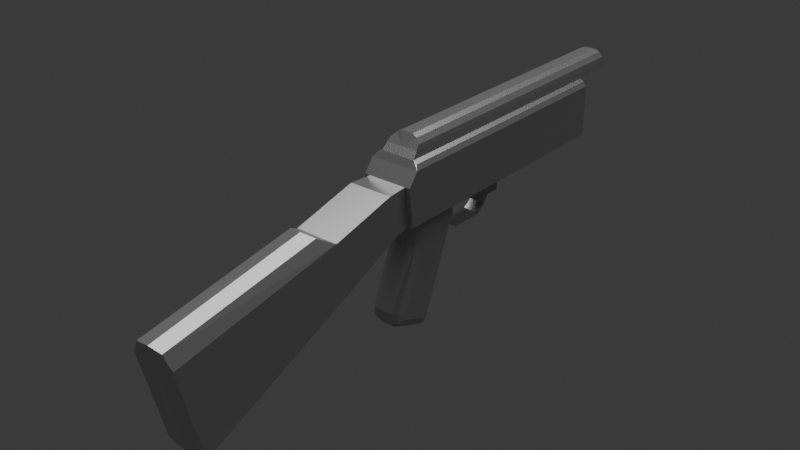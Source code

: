 # Source: mox47_7.blend  (saved by Blender 4.2.66; exported with 4.5.12 LTS)
import bpy
from mathutils import Matrix  # noqa: F401  (used for matrix-valued properties, if any)

bpy.ops.wm.read_factory_settings(use_empty=True)
scene = bpy.context.scene
scene.name = 'Scene'

# ---- collections
col_collection = bpy.data.collections.new('Collection'); scene.collection.children.link(col_collection)
col_2 = bpy.data.collections.new('コレクション 2'); scene.collection.children.link(col_2)

# ---- materials (node trees are filled in below, after node groups)
mat_material = bpy.data.materials.new('Material')

# ---- material node trees
mat_material.use_nodes = True; mat_material.node_tree.nodes.clear()
_N = mat_material.node_tree.nodes; _L = mat_material.node_tree.links
n0 = _N.new('ShaderNodeBsdfPrincipled'); n0.name = 'Principled BSDF'; n0.location = (10, 300)
n0.inputs[0].default_value = (0.3845, 0.3845, 0.3845, 1.0)
n0.inputs[1].default_value = 0.8
n0.inputs[2].default_value = 0.2222
n0.inputs[3].default_value = 1.0
n1 = _N.new('ShaderNodeOutputMaterial'); n1.name = 'Material Output'; n1.location = (300, 300)
_L.new(n0.outputs[0], n1.inputs[0])
n1.is_active_output = True

# ---- world
world_world = bpy.data.worlds.new('World'); scene.world = world_world
world_world.use_nodes = True; world_world.node_tree.nodes.clear()
_N = world_world.node_tree.nodes; _L = world_world.node_tree.links
n0 = _N.new('ShaderNodeOutputWorld'); n0.name = 'World Output'; n0.location = (300, 300)
n1 = _N.new('ShaderNodeBackground'); n1.name = 'Background'; n1.location = (10, 300)
n1.inputs[0].default_value = (0.05088, 0.05088, 0.05088, 1.0)
_L.new(n1.outputs[0], n0.inputs[0])
n0.is_active_output = True
world_world.color = (0.05088, 0.05088, 0.05088)
world_world.sun_shadow_jitter_overblur = 0.0

# ---- lights
light_sun = bpy.data.lights.new('Sun', 'SUN')
light_sun.angle = 1.571
light_sun.energy = 4.0

# ---- meshes
me_cube_003 = bpy.data.meshes.new('Cube.003')
me_cube_003.from_pydata([(0.0, -0.12, -0.03), (0.0, 0.066, 0.04), (0.0, 0.066, -0.03), (0.0, -0.167, 0.04), (-0.018, 0.066, -0.03), (-0.016, 0.066, 0.024), (0.0, 0.066, 0.024), (0.0, -0.12, 0.04), (-0.023, -0.188, -0.03), (-0.023, 0.066, -0.03), (-0.023, -0.12, -0.03), (-0.023, -0.192, 0.006), (-0.023, -0.12, 0.006), (-0.023, 0.066, 0.006), (0.0, 0.066, 0.006), (-0.018, 0.066, 0.006), (0.0, 0.108, 0.04), (-0.016, 0.108, 0.024), (0.0, 0.108, 0.024), (0.0, -0.046, -0.03), (0.0, -0.046, 0.04), (-0.018, -0.046, -0.03), (-0.023, -0.046, -0.03), (-0.023, -0.046, 0.006), (0.0, 0.023, -0.03), (-0.018, 0.023, -0.03), (-0.023, 0.023, -0.03), (0.0, 0.023, 0.04), (-0.023, 0.023, 0.006), (0.0, -0.046, 0.0), (-0.013, -0.046, 0.0), (0.0, 0.023, 0.0), (-0.013, 0.023, 0.0), (-0.018, -0.188, -0.03), (-0.018, -0.192, 0.006), (0.0, -0.188, -0.03), (0.0, -0.192, 0.006), (0.0, -0.43, -0.04), (0.0, -0.41, -0.128), (-0.02, -0.41, -0.124), (-0.02, -0.43, -0.04), (-0.02, -0.266, -0.06), (-0.02, -0.273, -0.01), (0.0, -0.266, -0.064), (0.0, -0.273, -0.01), (0.0, -0.433, -0.026), (0.0, -0.29, 0.0), (-0.013, -0.432, -0.028), (-0.013, -0.287, -0.002), (0.0, -0.212, 0.006), (0.0, -0.205, -0.036), (-0.02, -0.205, -0.032), (-0.02, -0.212, 0.006), (-0.015, 0.066, 0.03), (-0.015, -0.12, 0.03), (-0.016, -0.12, 0.024), (-0.015, 0.108, 0.03), (-0.015, -0.046, 0.03), (-0.016, -0.046, 0.024), (-0.015, 0.023, 0.03), (-0.016, 0.023, 0.024), (-0.014, 0.066, 0.034), (-0.014, -0.12, 0.034), (-0.014, 0.108, 0.034), (-0.014, -0.046, 0.034), (-0.014, 0.023, 0.034), (-0.01, 0.066, 0.038), (-0.005, 0.066, 0.04), (-0.005, -0.12, 0.04), (-0.01, -0.12, 0.038), (-0.01, 0.108, 0.038), (-0.005, 0.108, 0.04), (-0.005, -0.046, 0.04), (-0.01, -0.046, 0.038), (-0.005, 0.023, 0.04), (-0.01, 0.023, 0.038), (0.0, 0.108, 0.03), (0.0, -0.179, -0.03), (0.0, -0.12, -0.044), (0.0, -0.179, -0.04), (0.0, -0.125, -0.056), (-0.007, -0.125, -0.056), (0.0, -0.175, -0.056), (0.0, -0.196, -0.112), (0.0, -0.192, -0.126), (0.0, -0.196, -0.121), (0.0, -0.166, -0.136), (0.0, -0.154, -0.128), (0.0, -0.159, -0.135), (-0.015, -0.165, -0.056), (-0.007, -0.175, -0.056), (-0.013, -0.172, -0.056), (-0.015, -0.134, -0.056), (-0.013, -0.128, -0.056), (-0.015, -0.187, -0.119), (-0.007, -0.192, -0.126), (-0.013, -0.19, -0.124), (-0.015, -0.188, -0.114), (-0.007, -0.196, -0.112), (-0.013, -0.194, -0.112), (-0.015, -0.188, -0.118), (-0.007, -0.196, -0.121), (-0.013, -0.194, -0.12), (-0.015, -0.162, -0.124), (-0.007, -0.154, -0.128), (-0.013, -0.156, -0.127), (-0.015, -0.165, -0.127), (-0.007, -0.166, -0.136), (-0.013, -0.166, -0.133), (-0.015, -0.164, -0.127), (-0.007, -0.159, -0.135), (-0.013, -0.16, -0.133), (0.0, -0.122, -0.049), (0.0, -0.177, -0.049), (0.0, -0.069, -0.03), (0.0, -0.069, -0.05), (0.0, -0.05, -0.03), (0.0, -0.05, -0.05), (-0.007, -0.069, -0.05), (-0.007, -0.05, -0.03), (-0.007, -0.05, -0.05), (-0.007, -0.094, -0.064), (-0.007, -0.079, -0.062), (-0.007, -0.078, -0.064), (-0.007, -0.07, -0.056), (-0.007, -0.068, -0.057), (-0.007, -0.064, -0.05), (-0.007, -0.094, -0.062), (-0.007, -0.109, -0.062), (-0.007, -0.11, -0.064), (-0.007, -0.118, -0.056), (-0.007, -0.12, -0.057), (-0.007, -0.122, -0.049), (0.0, -0.094, -0.064), (0.0, -0.079, -0.062), (0.0, -0.078, -0.064), (0.0, -0.07, -0.056), (0.0, -0.068, -0.057), (0.0, -0.064, -0.05), (0.0, -0.094, -0.062), (0.0, -0.109, -0.062), (0.0, -0.11, -0.064), (0.0, -0.118, -0.056), (0.0, -0.12, -0.057), (0.0, -0.069, -0.048), (0.0, -0.05, -0.048), (-0.007, -0.069, -0.048), (-0.007, -0.05, -0.048), (0.0, -0.055, -0.05), (-0.007, -0.055, -0.05), (-0.007, -0.064, -0.048), (-0.007, -0.055, -0.048), (-0.007, -0.069, -0.03), (-0.007, -0.055, -0.034), (-0.007, -0.064, -0.034), (-0.02, 0.066, 0.022), (-0.023, 0.066, 0.018), (-0.02, -0.12, 0.022), (-0.023, -0.12, 0.018), (0.0, 0.066, 0.018), (-0.016, 0.066, 0.018), (-0.02, -0.046, 0.022), (-0.023, -0.046, 0.018), (-0.023, 0.023, 0.018), (-0.02, 0.023, 0.022), (-0.02, -0.18, 0.022), (-0.016, -0.179, 0.024), (-0.023, -0.183, 0.018), (0.0, -0.179, 0.024), (-0.016, -0.183, 0.018), (0.0, -0.183, 0.018), (-0.005, -0.167, 0.04), (0.0, -0.174, 0.03), (-0.015, -0.174, 0.03), (-0.014, -0.171, 0.034), (-0.01, -0.168, 0.038), (-0.005, -0.171, 0.034), (-0.015, -0.169, -0.03), (-0.007, -0.179, -0.03), (-0.013, -0.176, -0.03), (-0.015, -0.169, -0.04), (-0.007, -0.179, -0.04), (-0.013, -0.176, -0.04), (-0.007, -0.177, -0.049), (-0.013, -0.125, -0.049), (-0.013, -0.173, -0.049), (-0.009, -0.12, -0.03), (-0.015, -0.128, -0.03), (-0.018, -0.12, -0.03), (-0.013, -0.123, -0.03), (-0.015, -0.128, -0.044), (-0.009, -0.12, -0.044), (-0.015, -0.167, -0.049), (-0.015, -0.13, -0.049), (-0.013, -0.123, -0.044)], [(136, 137)], [(8, 10, 188, 33), (157, 158, 167, 165), (26, 9, 4, 25), (187, 188, 186, 189), (6, 5, 17, 18), (53, 61, 63, 56), (163, 156, 13, 28), (158, 162, 23, 12), (65, 61, 53, 59), (64, 62, 69, 73), (156, 160, 15, 13), (13, 15, 4, 9), (14, 15, 160, 159), (22, 10, 12, 23), (2, 4, 15, 14), (62, 64, 57, 54), (26, 22, 23, 28), (55, 58, 161, 157), (21, 25, 32, 30), (188, 21, 119, 152, 186), (4, 2, 24, 25), (9, 26, 28, 13), (58, 60, 164, 161), (64, 65, 59, 57), (22, 26, 25, 21), (32, 31, 29, 30), (19, 21, 30, 29), (25, 24, 31, 32), (42, 41, 39, 40), (39, 38, 37, 40), (41, 43, 38, 39), (44, 42, 48, 46), (49, 52, 42, 44), (51, 50, 43, 41), (52, 51, 41, 42), (46, 48, 47, 45), (40, 37, 45, 47), (47, 48, 42, 40), (11, 8, 33, 34), (34, 33, 51, 52), (33, 35, 50, 51), (36, 34, 52, 49), (186, 152, 114, 0), (54, 173, 174, 62), (156, 155, 5, 160), (65, 64, 73, 75), (60, 58, 57, 59), (58, 55, 54, 57), (53, 56, 17, 5), (5, 60, 59, 53), (27, 1, 67, 74), (171, 3, 7, 68), (7, 20, 72, 68), (20, 27, 74, 72), (63, 61, 66, 70), (67, 1, 16, 71), (67, 71, 70, 66), (68, 72, 73, 69), (72, 74, 75, 73), (74, 67, 66, 75), (61, 65, 75, 66), (162, 163, 28, 23), (18, 17, 56, 76), (63, 70, 71, 16, 76, 56), (89, 192, 193, 92), (77, 178, 181, 79), (79, 181, 183, 113), (8, 11, 12, 10), (97, 106, 94, 100), (33, 177, 179, 178), (91, 90, 183, 185), (193, 192, 180, 190), (85, 101, 95, 84), (158, 12, 11, 167), (88, 110, 104, 87), (86, 84, 95, 107), (86, 107, 110, 88), (83, 98, 101, 85), (97, 100, 102, 99), (99, 102, 101, 98), (100, 94, 96, 102), (102, 96, 95, 101), (106, 109, 111, 108), (108, 111, 110, 107), (109, 103, 105, 111), (111, 105, 104, 110), (94, 106, 108, 96), (96, 108, 107, 95), (104, 81, 80, 87), (89, 97, 99, 91), (91, 99, 98, 90), (81, 104, 105, 93), (93, 105, 103, 92), (113, 183, 90, 82), (97, 103, 109, 106), (82, 90, 98, 83), (132, 184, 194, 191), (78, 112, 132, 191), (144, 146, 118, 115), (148, 149, 120, 117), (145, 147, 119, 116), (177, 187, 190, 180), (19, 116, 119, 21), (127, 122, 123, 121), (122, 124, 125, 123), (124, 118, 126, 125), (127, 121, 129, 128), (128, 129, 131, 130), (126, 138, 137, 125), (127, 128, 140, 139), (123, 135, 133, 121), (122, 134, 136, 124), (127, 139, 134, 122), (128, 130, 142, 140), (129, 121, 133, 141), (125, 137, 135, 123), (131, 129, 141, 143), (124, 136, 115, 118), (130, 132, 112, 142), (117, 120, 147, 145), (114, 152, 146, 144), (152, 154, 150, 146), (138, 126, 149, 148), (146, 150, 126, 118), (150, 151, 149, 126), (151, 147, 120, 149), (152, 119, 153, 154), (119, 147, 151, 153), (151, 150, 154, 153), (80, 81, 131, 143), (130, 131, 81, 132), (93, 92, 193, 184), (55, 166, 173, 54), (164, 155, 156, 163), (159, 160, 5, 6), (157, 161, 162, 158), (161, 164, 163, 162), (60, 5, 155, 164), (69, 175, 171, 68), (167, 169, 166, 165), (34, 169, 167, 11), (168, 166, 169, 170), (36, 170, 169, 34), (166, 168, 172, 173), (62, 174, 175, 69), (165, 166, 55, 157), (35, 33, 178, 77), (172, 176, 174, 173), (171, 176, 172, 3), (176, 171, 175, 174), (33, 188, 187, 177), (89, 91, 185, 192), (181, 178, 179, 182), (182, 179, 177, 180), (182, 185, 183, 181), (10, 22, 21, 188), (81, 93, 184, 132), (186, 191, 194, 189), (189, 194, 190, 187), (186, 0, 78, 191), (192, 185, 182, 180), (184, 193, 190, 194), (89, 92, 103, 97)])
_uv = me_cube_003.uv_layers.new(name='UVMap')
_uv.uv.foreach_set('vector', [0.2063, 0.07507, 0.1637, 0.2452, 0.1496, 0.2427, 0.1956, 0.06439, 0.3287, 0.2617, 0.3137, 0.2609, 0.3191, 0.08409, 0.3326, 0.09045, 0.1393, 0.7031, 0.1734, 0.8089, 0.1656, 0.8175, 0.123, 0.7063, 0.1471, 0.2193, 0.1496, 0.2427, 0.1248, 0.2374, 0.138, 0.2315, 0.294, 0.9127, 0.3161, 0.8477, 0.362, 0.9545, 0.3677, 0.9999, 0.337, 0.8448, 0.3501, 0.843, 0.3797, 0.9502, 0.371, 0.9526, 0.2928, 0.7021, 0.2857, 0.83, 0.2521, 0.8272, 0.2542, 0.7012, 0.3137, 0.2609, 0.2976, 0.4872, 0.2593, 0.4852, 0.2774, 0.2583, 0.3524, 0.7039, 0.3501, 0.843, 0.337, 0.8448, 0.3396, 0.7036, 0.3587, 0.49, 0.372, 0.2635, 0.3892, 0.2641, 0.3762, 0.4908, 0.2857, 0.83, 0.2892, 0.8513, 0.2497, 0.8428, 0.2521, 0.8272, 0.2521, 0.8272, 0.2497, 0.8428, 0.1656, 0.8175, 0.1734, 0.8089, 0.2367, 0.8964, 0.2497, 0.8428, 0.2892, 0.8513, 0.2741, 0.9065, 0.1337, 0.4756, 0.1637, 0.2452, 0.2774, 0.2583, 0.2593, 0.4852, 0.1338, 0.8543, 0.1656, 0.8175, 0.2497, 0.8428, 0.2367, 0.8964, 0.372, 0.2635, 0.3587, 0.49, 0.3459, 0.4895, 0.3595, 0.263, 0.1393, 0.7031, 0.1337, 0.4756, 0.2593, 0.4852, 0.2542, 0.7012, 0.3415, 0.2623, 0.3271, 0.4886, 0.3132, 0.4879, 0.3287, 0.2617, 0.1173, 0.4746, 0.123, 0.7063, 0.03708, 0.6622, 0.04382, 0.5206, 0.1496, 0.2427, 0.1173, 0.4746, 0.0841, 0.4428, 0.09796, 0.3841, 0.1248, 0.2374, 0.1656, 0.8175, 0.1338, 0.8543, 0.07021, 0.7489, 0.123, 0.7063, 0.1734, 0.8089, 0.1393, 0.7031, 0.2542, 0.7012, 0.2521, 0.8272, 0.3271, 0.4886, 0.3207, 0.703, 0.3087, 0.7026, 0.3132, 0.4879, 0.3587, 0.49, 0.3524, 0.7039, 0.3396, 0.7036, 0.3459, 0.4895, 0.1337, 0.4756, 0.1393, 0.7031, 0.123, 0.7063, 0.1173, 0.4746, 0.03708, 0.6622, 6.491e-05, 0.6755, 0.01514, 0.5097, 0.04382, 0.5206, 0.06038, 0.4435, 0.1173, 0.4746, 0.04382, 0.5206, 0.01514, 0.5097, 0.123, 0.7063, 0.07021, 0.7489, 6.491e-05, 0.6755, 0.03708, 0.6622, 0.5729, 0.3015, 0.4835, 0.2825, 0.4845, 0.06157, 0.5802, 0.0623, 0.4845, 0.06157, 0.4586, 0.03862, 0.5949, 0.02853, 0.5802, 0.0623, 0.4835, 0.2825, 0.4457, 0.2792, 0.4586, 0.03862, 0.4845, 0.06157, 0.6097, 0.3106, 0.5729, 0.3015, 0.5945, 0.2781, 0.6176, 0.276, 0.5865, 0.4232, 0.5528, 0.4135, 0.5729, 0.3015, 0.6097, 0.3106, 0.486, 0.404, 0.4489, 0.4014, 0.4457, 0.2792, 0.4835, 0.2825, 0.5528, 0.4135, 0.486, 0.404, 0.4835, 0.2825, 0.5729, 0.3015, 0.6176, 0.276, 0.5945, 0.2781, 0.6004, 0.06187, 0.6206, 0.05016, 0.5802, 0.0623, 0.5949, 0.02853, 0.6206, 0.05016, 0.6004, 0.06187, 0.6004, 0.06187, 0.5945, 0.2781, 0.5729, 0.3015, 0.5802, 0.0623, 0.2884, 0.06176, 0.2063, 0.07507, 0.1956, 0.06439, 0.293, 0.04449, 0.5444, 0.4473, 0.4806, 0.4348, 0.486, 0.404, 0.5528, 0.4135, 0.4806, 0.4348, 0.4481, 0.434, 0.4489, 0.4014, 0.486, 0.404, 0.5752, 0.4575, 0.5444, 0.4473, 0.5528, 0.4135, 0.5865, 0.4232, 0.1248, 0.2374, 0.09796, 0.3841, 0.07771, 0.3812, 0.0988, 0.2337, 0.3595, 0.263, 0.3629, 0.1079, 0.374, 0.1181, 0.372, 0.2635, 0.2857, 0.83, 0.3003, 0.8351, 0.3161, 0.8477, 0.2892, 0.8513, 0.3524, 0.7039, 0.3587, 0.49, 0.3762, 0.4908, 0.37, 0.7043, 0.3207, 0.703, 0.3271, 0.4886, 0.3459, 0.4895, 0.3396, 0.7036, 0.3271, 0.4886, 0.3415, 0.2623, 0.3595, 0.263, 0.3459, 0.4895, 0.337, 0.8448, 0.371, 0.9526, 0.362, 0.9545, 0.3161, 0.8477, 0.3161, 0.8477, 0.3207, 0.703, 0.3396, 0.7036, 0.337, 0.8448, 0.4022, 0.7049, 0.4011, 0.838, 0.3857, 0.8393, 0.3867, 0.7046, 0.4047, 0.1262, 0.4203, 0.1222, 0.421, 0.2649, 0.4058, 0.2646, 0.421, 0.2649, 0.4082, 0.4922, 0.3928, 0.4915, 0.4058, 0.2646, 0.4082, 0.4922, 0.4022, 0.7049, 0.3867, 0.7046, 0.3928, 0.4915, 0.3797, 0.9502, 0.3501, 0.843, 0.3686, 0.8409, 0.3917, 0.9502, 0.3857, 0.8393, 0.4011, 0.838, 0.421, 0.9602, 0.4056, 0.9531, 0.3857, 0.8393, 0.4056, 0.9531, 0.3917, 0.9502, 0.3686, 0.8409, 0.4058, 0.2646, 0.3928, 0.4915, 0.3762, 0.4908, 0.3892, 0.2641, 0.3928, 0.4915, 0.3867, 0.7046, 0.37, 0.7043, 0.3762, 0.4908, 0.3867, 0.7046, 0.3857, 0.8393, 0.3686, 0.8409, 0.37, 0.7043, 0.3501, 0.843, 0.3524, 0.7039, 0.37, 0.7043, 0.3686, 0.8409, 0.2976, 0.4872, 0.2928, 0.7021, 0.2542, 0.7012, 0.2593, 0.4852, 0.3677, 0.9999, 0.362, 0.9545, 0.371, 0.9526, 0.3907, 0.9916, 0.3797, 0.9502, 0.3917, 0.9502, 0.4056, 0.9531, 0.421, 0.9602, 0.3907, 0.9916, 0.371, 0.9526, 0.8578, 0.4095, 0.8695, 0.4428, 0.6857, 0.4571, 0.701, 0.4213, 0.9837, 0.5244, 0.9504, 0.5285, 0.9451, 0.4816, 0.9778, 0.4769, 0.9778, 0.4769, 0.9451, 0.4816, 0.9365, 0.4384, 0.9705, 0.433, 0.2063, 0.07507, 0.2884, 0.06176, 0.2774, 0.2583, 0.1637, 0.2452, 0.8963, 0.1211, 0.8037, 0.08989, 0.8886, 0.1035, 0.893, 0.1064, 0.1956, 0.06439, 0.1749, 0.1119, 0.1745, 0.0923, 0.1608, 0.08042, 0.8943, 0.4046, 0.93, 0.4012, 0.9365, 0.4384, 0.9007, 0.4411, 0.6857, 0.4571, 0.8695, 0.4428, 0.8804, 0.4863, 0.6787, 0.482, 0.9619, 0.05532, 0.9323, 0.07769, 0.9109, 0.05938, 0.9323, 0.02692, 0.3137, 0.2609, 0.2774, 0.2583, 0.2884, 0.06176, 0.3191, 0.08409, 0.752, 0.01766, 0.7698, 0.04918, 0.7429, 0.07728, 0.7127, 0.05376, 0.7924, 0.00448, 0.9323, 0.02692, 0.9109, 0.05938, 0.7987, 0.03826, 0.7924, 0.00448, 0.7987, 0.03826, 0.7698, 0.04918, 0.752, 0.01766, 0.9837, 0.1049, 0.9496, 0.1143, 0.9323, 0.07769, 0.9619, 0.05532, 0.8963, 0.1211, 0.893, 0.1064, 0.9133, 0.09358, 0.9223, 0.1219, 0.9223, 0.1219, 0.9133, 0.09358, 0.9323, 0.07769, 0.9496, 0.1143, 0.893, 0.1064, 0.8886, 0.1035, 0.8962, 0.08233, 0.9133, 0.09358, 0.9133, 0.09358, 0.8962, 0.08233, 0.9109, 0.05938, 0.9323, 0.07769, 0.8037, 0.08989, 0.8, 0.09045, 0.7827, 0.06986, 0.8036, 0.06598, 0.8036, 0.06598, 0.7827, 0.06986, 0.7698, 0.04918, 0.7987, 0.03826, 0.8, 0.09045, 0.794, 0.1029, 0.7679, 0.09232, 0.7827, 0.06986, 0.7827, 0.06986, 0.7679, 0.09232, 0.7429, 0.07728, 0.7698, 0.04918, 0.8886, 0.1035, 0.8037, 0.08989, 0.8036, 0.06598, 0.8962, 0.08233, 0.8962, 0.08233, 0.8036, 0.06598, 0.7987, 0.03826, 0.9109, 0.05938, 0.7429, 0.07728, 0.6378, 0.4205, 0.6056, 0.4108, 0.7127, 0.05376, 0.8578, 0.4095, 0.8963, 0.1211, 0.9223, 0.1219, 0.8943, 0.4046, 0.8943, 0.4046, 0.9223, 0.1219, 0.9496, 0.1143, 0.93, 0.4012, 0.6378, 0.4205, 0.7429, 0.07728, 0.7679, 0.09232, 0.6704, 0.424, 0.6704, 0.424, 0.7679, 0.09232, 0.794, 0.1029, 0.701, 0.4213, 0.9705, 0.433, 0.9365, 0.4384, 0.93, 0.4012, 0.9655, 0.3983, 0.8963, 0.1211, 0.794, 0.1029, 0.8, 0.09045, 0.8037, 0.08989, 0.9655, 0.3983, 0.93, 0.4012, 0.9496, 0.1143, 0.9837, 0.1049, 0.6275, 0.4567, 0.66, 0.4592, 0.6536, 0.4834, 0.6308, 0.484, 0.5886, 0.4778, 0.5929, 0.4512, 0.6275, 0.4567, 0.6308, 0.484, 0.6134, 0.5871, 0.5769, 0.5891, 0.5762, 0.5787, 0.6128, 0.5766, 0.493, 0.5617, 0.5075, 0.5904, 0.4914, 0.5955, 0.4707, 0.5758, 0.4632, 0.5853, 0.4898, 0.6021, 0.4836, 0.6824, 0.4474, 0.6779, 0.8836, 0.5344, 0.6811, 0.5495, 0.6787, 0.482, 0.8804, 0.4863, 0.06038, 0.4435, 0.0659, 0.4331, 0.0841, 0.4428, 0.1173, 0.4746, 0.8338, 0.5987, 0.7675, 0.6045, 0.7643, 0.5958, 0.8331, 0.5907, 0.7675, 0.6045, 0.7156, 0.6196, 0.7099, 0.6102, 0.7643, 0.5958, 0.7156, 0.6196, 0.6912, 0.639, 0.6722, 0.6219, 0.7099, 0.6102, 0.8338, 0.5987, 0.8331, 0.5907, 0.9019, 0.5835, 0.9002, 0.5928, 0.9002, 0.5928, 0.9019, 0.5835, 0.9598, 0.5893, 0.9533, 0.5992, 0.6722, 0.6219, 0.6623, 0.5872, 0.702, 0.5764, 0.7099, 0.6102, 0.8338, 0.5987, 0.9002, 0.5928, 0.8978, 0.6235, 0.8362, 0.6261, 0.7643, 0.5958, 0.7599, 0.5648, 0.8304, 0.5597, 0.8331, 0.5907, 0.7675, 0.6045, 0.7751, 0.6341, 0.7329, 0.6502, 0.7156, 0.6196, 0.8338, 0.5987, 0.8362, 0.6261, 0.7751, 0.6341, 0.7675, 0.6045, 0.9002, 0.5928, 0.9533, 0.5992, 0.9422, 0.6319, 0.8978, 0.6235, 0.9019, 0.5835, 0.8331, 0.5907, 0.8304, 0.5597, 0.9005, 0.5529, 0.7099, 0.6102, 0.702, 0.5764, 0.7599, 0.5648, 0.7643, 0.5958, 0.9598, 0.5893, 0.9019, 0.5835, 0.9005, 0.5529, 0.9571, 0.5537, 0.7156, 0.6196, 0.7329, 0.6502, 0.7094, 0.666, 0.6912, 0.639, 0.9533, 0.5992, 0.989, 0.6181, 0.9757, 0.6472, 0.9422, 0.6319, 0.4707, 0.5758, 0.4914, 0.5955, 0.4898, 0.6021, 0.4632, 0.5853, 0.6171, 0.681, 0.5806, 0.6824, 0.5769, 0.5891, 0.6134, 0.5871, 0.5806, 0.6824, 0.5543, 0.6622, 0.5514, 0.5912, 0.5769, 0.5891, 0.5378, 0.5461, 0.5499, 0.581, 0.5075, 0.5904, 0.493, 0.5617, 0.5769, 0.5891, 0.5514, 0.5912, 0.5499, 0.581, 0.5762, 0.5787, 0.5514, 0.5912, 0.5095, 0.5996, 0.5075, 0.5904, 0.5499, 0.581, 0.5095, 0.5996, 0.4898, 0.6021, 0.4914, 0.5955, 0.5075, 0.5904, 0.5806, 0.6824, 0.4836, 0.6824, 0.5092, 0.6624, 0.5543, 0.6622, 0.4836, 0.6824, 0.4898, 0.6021, 0.5095, 0.5996, 0.5092, 0.6624, 0.5095, 0.5996, 0.5514, 0.5912, 0.5543, 0.6622, 0.5092, 0.6624, 0.9812, 0.5508, 0.985, 0.5839, 0.9598, 0.5893, 0.9571, 0.5537, 0.9533, 0.5992, 0.9598, 0.5893, 0.985, 0.5839, 0.989, 0.6181, 0.6704, 0.424, 0.701, 0.4213, 0.6857, 0.4571, 0.66, 0.4592, 0.3415, 0.2623, 0.346, 0.09108, 0.3629, 0.1079, 0.3595, 0.263, 0.3087, 0.7026, 0.3003, 0.8351, 0.2857, 0.83, 0.2928, 0.7021, 0.2741, 0.9065, 0.2892, 0.8513, 0.3161, 0.8477, 0.294, 0.9127, 0.3287, 0.2617, 0.3132, 0.4879, 0.2976, 0.4872, 0.3137, 0.2609, 0.3132, 0.4879, 0.3087, 0.7026, 0.2928, 0.7021, 0.2976, 0.4872, 0.3207, 0.703, 0.3161, 0.8477, 0.3003, 0.8351, 0.3087, 0.7026, 0.3892, 0.2641, 0.3893, 0.1253, 0.4047, 0.1262, 0.4058, 0.2646, 0.3191, 0.08409, 0.3339, 0.072, 0.346, 0.09108, 0.3326, 0.09045, 0.293, 0.04449, 0.3339, 0.072, 0.3191, 0.08409, 0.2884, 0.06176, 0.3893, 0.06041, 0.346, 0.09108, 0.3339, 0.072, 0.3755, 0.04091, 0.3404, 6.49e-05, 0.3755, 0.04091, 0.3339, 0.072, 0.293, 0.04449, 0.346, 0.09108, 0.3893, 0.06041, 0.4039, 0.08319, 0.3629, 0.1079, 0.372, 0.2635, 0.374, 0.1181, 0.3893, 0.1253, 0.3892, 0.2641, 0.3326, 0.09045, 0.346, 0.09108, 0.3415, 0.2623, 0.3287, 0.2617, 0.1487, 0.05223, 0.1956, 0.06439, 0.1608, 0.08042, 0.1426, 0.07569, 0.4039, 0.08319, 0.3965, 0.1057, 0.374, 0.1181, 0.3629, 0.1079, 0.4047, 0.1262, 0.3965, 0.1057, 0.4039, 0.08319, 0.4203, 0.1222, 0.3965, 0.1057, 0.4047, 0.1262, 0.3893, 0.1253, 0.374, 0.1181, 0.1956, 0.06439, 0.1496, 0.2427, 0.1471, 0.2193, 0.1749, 0.1119, 0.8578, 0.4095, 0.8943, 0.4046, 0.9007, 0.4411, 0.8695, 0.4428, 0.9451, 0.4816, 0.9504, 0.5285, 0.9182, 0.5317, 0.9144, 0.4848, 0.9144, 0.4848, 0.9182, 0.5317, 0.8836, 0.5344, 0.8804, 0.4863, 0.9144, 0.4848, 0.9007, 0.4411, 0.9365, 0.4384, 0.9451, 0.4816, 0.1637, 0.2452, 0.1337, 0.4756, 0.1173, 0.4746, 0.1496, 0.2427, 0.6378, 0.4205, 0.6704, 0.424, 0.66, 0.4592, 0.6275, 0.4567, 0.6295, 0.5501, 0.6308, 0.484, 0.6536, 0.4834, 0.6547, 0.5502, 0.6547, 0.5502, 0.6536, 0.4834, 0.6787, 0.482, 0.6811, 0.5495, 0.6295, 0.5501, 0.5836, 0.5479, 0.5886, 0.4778, 0.6308, 0.484, 0.8695, 0.4428, 0.9007, 0.4411, 0.9144, 0.4848, 0.8804, 0.4863, 0.66, 0.4592, 0.6857, 0.4571, 0.6787, 0.482, 0.6536, 0.4834, 0.8578, 0.4095, 0.701, 0.4213, 0.794, 0.1029, 0.8963, 0.1211])
me_cube_003.materials.append(mat_material)
me_cube_003.update()

# ---- objects
ob_cube_001 = bpy.data.objects.new('Cube.001', me_cube_003)
ob_empty = bpy.data.objects.new('Empty', None)
ob_sun = bpy.data.objects.new('Sun', light_sun)

# ---- transforms, parenting, visibility, modifiers, constraints
ob_cube_001.location = (0.0, 0.0, 0.2)
_m = ob_cube_001.modifiers.new('Mirror', 'MIRROR')
_m.use_clip = True
ob_empty.location = (0.0, 0.0, 0.14)
ob_empty.rotation_euler = (1.571, -0.0, -1.571)
ob_empty.scale = (0.1892, 0.1892, 0.1892)
ob_empty.empty_display_type = 'IMAGE'
ob_empty.empty_display_size = 5.0
ob_empty.use_empty_image_alpha = True
ob_empty.color = (1.0, 1.0, 1.0, 0.254)
ob_sun.location = (0.0, 0.0, 0.8)

# ---- collection membership
col_collection.objects.link(ob_cube_001)
col_2.objects.link(ob_empty)
col_2.objects.link(ob_sun)

# ---- scene / render settings (as saved in the file)
scene.frame_start = 1; scene.frame_end = 16; scene.frame_set(1)
scene.render.engine = 'BLENDER_EEVEE_NEXT'
bpy.context.view_layer.update()

# ---- added for rendering (the .blend has no active camera): camera
cam_auto = bpy.data.cameras.new('AutoCamera')
cam_auto.lens = 50.0
cam_auto.sensor_width = 36.0
cam_auto.clip_end = 1000.0
ob_auto_camera = bpy.data.objects.new('AutoCamera', cam_auto)
scene.collection.objects.link(ob_auto_camera)
ob_auto_camera.location = (0.515298, -0.794658, 0.573439)
ob_auto_camera.rotation_euler = (1.09748, -7.21219e-08, 0.694738)
scene.camera = ob_auto_camera
bpy.context.view_layer.update()
